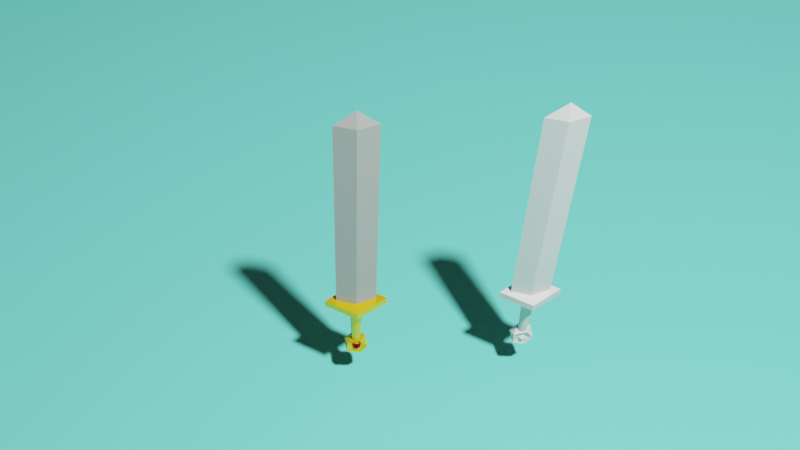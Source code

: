 # Source: sword.blend  (saved by Blender 2.83.19; exported with 4.5.12 LTS)
import bpy
from mathutils import Matrix  # noqa: F401  (used for matrix-valued properties, if any)

bpy.ops.wm.read_factory_settings(use_empty=True)
scene = bpy.context.scene
scene.name = 'Scene'

# ---- collections
col_collection = bpy.data.collections.new('Collection'); scene.collection.children.link(col_collection)

# ---- images (referenced by path relative to the original .blend; pixels are not part of the script)
import os
ASSET_DIR = os.environ.get("B2B_ASSET_DIR", "")  # directory of the original .blend (textures are referenced by path, not embedded)
HERE = os.path.dirname(os.path.abspath(__file__))  # packed textures are extracted next to this script under _unpacked/

def load_image(name, relpath, width, height, colorspace="sRGB"):
    """Load a texture the original file referenced (path relative to the .blend, or extracted next to this script)."""
    p = next((c for c in (os.path.join(HERE, relpath), os.path.join(ASSET_DIR, relpath)) if relpath and os.path.exists(c)), "")
    if p:
        img = bpy.data.images.load(p, check_existing=True)
        img.name = name
    else:  # same state as the original file: an image datablock whose file is absent (Cycles renders it pink)
        img = bpy.data.images.new(name, width, height)
        img.source = "FILE"
        img.filepath = "//" + (relpath or name)
    img.colorspace_settings.name = colorspace
    return img
img_sword_texture = load_image('sword_texture', 'Blenderswordhoveredtexture.png', 1024, 1024, 'sRGB')

# ---- materials (node trees are filled in below, after node groups)
mat_material_002 = bpy.data.materials.new('Material.002')
mat_material_001 = bpy.data.materials.new('Material.001')
mat_material_005 = bpy.data.materials.new('Material.005')
mat_material_004 = bpy.data.materials.new('Material.004')

# ---- material node trees
mat_material_002.use_nodes = True; mat_material_002.node_tree.nodes.clear()
_N = mat_material_002.node_tree.nodes; _L = mat_material_002.node_tree.links
n0 = _N.new('ShaderNodeBsdfPrincipled'); n0.name = 'Principled BSDF'; n0.location = (10, 300)
n0.distribution = 'GGX'
n0.subsurface_method = 'BURLEY'
n0.inputs[0].default_value = (1.0, 0.6365, 0.01568, 1.0)
n0.inputs[1].default_value = 0.5439
n0.inputs[2].default_value = 0.0
n0.inputs[3].default_value = 1.45
n0.inputs[13].default_value = 0.5439
n0.inputs[27].default_value = (0.0, 0.0, 0.0, 1.0)
n0.inputs[28].default_value = 1.0
n1 = _N.new('ShaderNodeOutputMaterial'); n1.name = 'Material Output'; n1.location = (300, 300)
n2 = _N.new('ShaderNodeTexImage'); n2.name = 'Image Texture'; n2.location = (356, 598)
n2.image = img_sword_texture
_L.new(n0.outputs[0], n1.inputs[0])
n1.is_active_output = True
mat_material_001.use_nodes = True; mat_material_001.node_tree.nodes.clear()
_N = mat_material_001.node_tree.nodes; _L = mat_material_001.node_tree.links
n0 = _N.new('ShaderNodeBsdfPrincipled'); n0.name = 'Principled BSDF'; n0.location = (10, 300)
n0.distribution = 'GGX'
n0.subsurface_method = 'BURLEY'
n0.inputs[0].default_value = (0.6038, 0.5974, 0.5786, 1.0)
n0.inputs[1].default_value = 0.5205
n0.inputs[2].default_value = 0.9979
n0.inputs[3].default_value = 1.45
n0.inputs[27].default_value = (0.0, 0.0, 0.0, 1.0)
n0.inputs[28].default_value = 1.0
n1 = _N.new('ShaderNodeTexImage'); n1.name = 'Image Texture'; n1.location = (356, 598)
n1.image = img_sword_texture
n2 = _N.new('ShaderNodeOutputMaterial'); n2.name = 'Material Output'; n2.location = (300, 300)
_L.new(n0.outputs[0], n2.inputs[0])
n2.is_active_output = True
mat_material_005.use_nodes = True; mat_material_005.node_tree.nodes.clear()
_N = mat_material_005.node_tree.nodes; _L = mat_material_005.node_tree.links
n0 = _N.new('ShaderNodeBsdfPrincipled'); n0.name = 'Principled BSDF'; n0.location = (10, 300)
n0.distribution = 'GGX'
n0.subsurface_method = 'BURLEY'
n0.inputs[0].default_value = (0.8, 0.0, 0.008575, 1.0)
n0.inputs[1].default_value = 1.0
n0.inputs[2].default_value = 0.3713
n0.inputs[3].default_value = 1.45
n0.inputs[9].default_value = (25.7, 14.8, 2.0)
n0.inputs[13].default_value = 1.0
n0.inputs[18].default_value = 0.9532
n0.inputs[20].default_value = 0.7029
n0.inputs[24].default_value = 0.01404
n0.inputs[27].default_value = (0.0, 0.0, 0.0, 1.0)
n0.inputs[28].default_value = 1.0
n1 = _N.new('ShaderNodeOutputMaterial'); n1.name = 'Material Output'; n1.location = (300, 300)
n2 = _N.new('ShaderNodeTexImage'); n2.name = 'Image Texture'; n2.location = (356, 598)
n2.image = img_sword_texture
_L.new(n0.outputs[0], n1.inputs[0])
n1.is_active_output = True
mat_material_004.use_nodes = True; mat_material_004.node_tree.nodes.clear()
_N = mat_material_004.node_tree.nodes; _L = mat_material_004.node_tree.links
n0 = _N.new('ShaderNodeBsdfPrincipled'); n0.name = 'Principled BSDF'; n0.location = (10, 300)
n0.distribution = 'GGX'
n0.subsurface_method = 'BURLEY'
n0.inputs[0].default_value = (0.1455, 0.8, 0.6682, 1.0)
n0.inputs[3].default_value = 1.45
n0.inputs[27].default_value = (0.0, 0.0, 0.0, 1.0)
n0.inputs[28].default_value = 1.0
n1 = _N.new('ShaderNodeOutputMaterial'); n1.name = 'Material Output'; n1.location = (300, 300)
_L.new(n0.outputs[0], n1.inputs[0])
n1.is_active_output = True

# ---- world
world_world = bpy.data.worlds.new('World'); scene.world = world_world
world_world.use_nodes = True; world_world.node_tree.nodes.clear()
_N = world_world.node_tree.nodes; _L = world_world.node_tree.links
n0 = _N.new('ShaderNodeOutputWorld'); n0.name = 'World Output'; n0.location = (300, 300)
n1 = _N.new('ShaderNodeBackground'); n1.name = 'Background'; n1.location = (10, 300)
n1.inputs[0].default_value = (0.05088, 0.05088, 0.05088, 1.0)
_L.new(n1.outputs[0], n0.inputs[0])
n0.is_active_output = True
world_world.color = (0.05088, 0.05088, 0.05088)
world_world.use_sun_shadow = False
world_world.sun_shadow_jitter_overblur = 0.0

# ---- cameras
cam_camera = bpy.data.cameras.new('Camera')
cam_camera.clip_end = 100.0
cam_camera.ortho_scale = 7.314

# ---- lights
light_light = bpy.data.lights.new('Light', 'POINT')
light_light.transmission_factor = 0.0
light_light.energy = 1000.0
light_light.shadow_soft_size = 0.1
light_light.shadow_maximum_resolution = 0.006
light_light.use_absolute_resolution = True

# ---- meshes
me_cylinder_001 = bpy.data.meshes.new('Cylinder.001')
me_cylinder_001.from_pydata([(-0.000933, 0.3372, 0.04646), (-0.000933, 0.3039, 0.04646), (0.06907, 0.3372, 0.004458), (0.06907, 0.3039, 0.004458), (-0.000933, 0.3372, -0.03754), (-0.000933, 0.3039, -0.03754), (-0.07093, 0.3372, 0.004458), (-0.07093, 0.3039, 0.004458), (-0.04099, 0.3205, 0.004458), (-0.00777, 0.3205, -0.01215), (-0.00777, 0.3205, -0.01215), (-0.04099, 0.3205, 0.004458), (-0.00777, 0.3205, -0.01215), (0.04907, 0.3205, 0.004458), (-0.04099, 0.3205, 0.004458), (-0.00777, 0.3205, -0.01215), (-0.00777, 0.3205, -0.01215), (-0.00777, 0.3205, -0.01215), (-0.04099, 0.3205, 0.004458), (-0.00777, 0.3205, 0.02107), (-0.00777, 0.3205, 0.02107), (-0.04099, 0.3205, 0.004458), (-0.00777, 0.3205, 0.02107), (-0.00777, 0.3205, 0.02107), (-0.000933, 0.3213, 0.01946), (-0.000933, 0.04112, 0.01423), (0.002657, 0.3213, 0.01902), (0.001406, 0.04112, 0.01395), (0.006038, 0.3213, 0.01774), (0.003609, 0.04112, 0.01311), (0.009014, 0.3213, 0.01569), (0.005548, 0.04112, 0.01177), (0.01141, 0.3213, 0.01298), (0.007111, 0.04112, 0.01001), (0.01309, 0.3213, 0.009777), (0.008205, 0.04112, 0.007924), (0.01396, 0.3213, 0.006266), (0.008769, 0.04112, 0.005636), (0.01396, 0.3213, 0.00265), (0.008769, 0.04112, 0.00328), (0.01309, 0.3213, -0.0008609), (0.008205, 0.04112, 0.0009925), (0.01141, 0.3213, -0.004063), (0.007111, 0.04112, -0.001094), (0.009014, 0.3213, -0.006769), (0.005548, 0.04112, -0.002857), (0.006038, 0.3213, -0.008824), (0.003609, 0.04112, -0.004196), (0.002657, 0.3213, -0.01011), (0.001406, 0.04112, -0.005031), (-0.000933, 0.3213, -0.01054), (-0.000933, 0.04112, -0.005315), (-0.004523, 0.3213, -0.01011), (-0.003272, 0.04112, -0.005031), (-0.007904, 0.3213, -0.008824), (-0.005475, 0.04112, -0.004196), (-0.01088, 0.3213, -0.006769), (-0.007414, 0.04112, -0.002857), (-0.01328, 0.3213, -0.004063), (-0.008977, 0.04112, -0.001094), (-0.01496, 0.3213, -0.0008608), (-0.01007, 0.04112, 0.0009925), (-0.01582, 0.3213, 0.00265), (-0.01064, 0.04112, 0.00328), (-0.01582, 0.3213, 0.006266), (-0.01064, 0.04112, 0.005636), (-0.01496, 0.3213, 0.009777), (-0.01007, 0.04112, 0.007924), (-0.01328, 0.3213, 0.01298), (-0.008977, 0.04112, 0.01001), (-0.01088, 0.3213, 0.01569), (-0.007414, 0.04112, 0.01177), (-0.007904, 0.3213, 0.01774), (-0.005475, 0.04112, 0.01311), (-0.004523, 0.3213, 0.01902), (-0.003272, 0.04112, 0.01395), (-0.000933, 0.03776, 0.0003888), (0.02078, 0.01147, -0.008958), (-0.009225, -0.004774, -0.008958), (-0.02777, 0.03776, -0.008958), (-0.009225, 0.08029, -0.008958), (0.02078, 0.06404, -0.008958), (0.007359, -0.004774, 0.01787), (-0.02264, 0.01147, 0.01787), (-0.02264, 0.06404, 0.01787), (0.007359, 0.08029, 0.01787), (0.0259, 0.03776, 0.01787), (-0.000933, 0.03776, 0.01404), (-0.000933, 0.03506, 0.003458), (0.007027, 0.02542, 0.009539), (-0.003973, 0.01946, 0.009539), (-0.01077, 0.03506, 0.009539), (-0.003973, 0.05065, 0.009539), (0.007027, 0.0447, 0.009539), (0.002107, 0.01946, 0.01938), (-0.008893, 0.02542, 0.01938), (-0.008893, 0.0447, 0.01938), (0.002107, 0.05065, 0.01938), (0.008906, 0.03506, 0.01938), (-0.000933, 0.03506, 0.02546), (-0.000933, 0.03506, -0.01279), (0.007027, 0.02542, -0.006708), (-0.003973, 0.01946, -0.006708), (-0.01077, 0.03506, -0.006708), (-0.003973, 0.05065, -0.006708), (0.007027, 0.0447, -0.006708), (0.002107, 0.01946, 0.003131), (-0.008893, 0.02542, 0.003131), (-0.008893, 0.0447, 0.003131), (0.002107, 0.05065, 0.003131), (0.008906, 0.03506, 0.003131), (-0.000933, 0.03506, 0.009211), (-0.000933, 0.3619, 0.01834), (-0.000933, 0.3285, 0.01834), (0.0442, 0.3619, 0.004458), (0.0442, 0.3285, 0.004458), (-0.000933, 0.3619, -0.009426), (-0.000933, 0.3285, -0.009426), (-0.04607, 0.3619, 0.004458), (-0.04607, 0.3285, 0.004458), (-0.000933, 1.283, 0.01834), (0.0442, 1.283, 0.004458), (-0.000933, 1.283, -0.009426), (-0.04607, 1.283, 0.004458), (-0.000933, 1.345, 0.004801), (0.0001801, 1.345, 0.004458), (-0.000933, 1.345, 0.004116), (-0.002046, 1.345, 0.004458)], [(8, 9), (9, 10), (12, 11), (13, 12), (14, 15), (15, 16), (18, 19), (19, 20), (21, 22), (22, 23)], [(0, 1, 3, 2), (2, 3, 5, 4), (3, 1, 7, 5), (4, 5, 7, 6), (6, 7, 1, 0), (0, 2, 4, 6), (24, 25, 27, 26), (26, 27, 29, 28), (28, 29, 31, 30), (30, 31, 33, 32), (32, 33, 35, 34), (34, 35, 37, 36), (36, 37, 39, 38), (38, 39, 41, 40), (40, 41, 43, 42), (42, 43, 45, 44), (44, 45, 47, 46), (46, 47, 49, 48), (48, 49, 51, 50), (50, 51, 53, 52), (52, 53, 55, 54), (54, 55, 57, 56), (56, 57, 59, 58), (58, 59, 61, 60), (60, 61, 63, 62), (62, 63, 65, 64), (64, 65, 67, 66), (66, 67, 69, 68), (68, 69, 71, 70), (70, 71, 73, 72), (27, 25, 75, 73, 71, 69, 67, 65, 63, 61, 59, 57, 55, 53, 51, 49, 47, 45, 43, 41, 39, 37, 35, 33, 31, 29), (72, 73, 75, 74), (74, 75, 25, 24), (24, 26, 28, 30, 32, 34, 36, 38, 40, 42, 44, 46, 48, 50, 52, 54, 56, 58, 60, 62, 64, 66, 68, 70, 72, 74), (76, 77, 78), (77, 76, 81), (76, 78, 79), (76, 79, 80), (76, 80, 81), (77, 81, 86), (78, 77, 82), (79, 78, 83), (80, 79, 84), (81, 80, 85), (77, 86, 82), (78, 82, 83), (79, 83, 84), (80, 84, 85), (81, 85, 86), (82, 86, 87), (83, 82, 87), (84, 83, 87), (85, 84, 87), (86, 85, 87), (88, 89, 90), (89, 88, 93), (88, 90, 91), (88, 91, 92), (88, 92, 93), (89, 93, 98), (90, 89, 94), (91, 90, 95), (92, 91, 96), (93, 92, 97), (89, 98, 94), (90, 94, 95), (91, 95, 96), (92, 96, 97), (93, 97, 98), (94, 98, 99), (95, 94, 99), (96, 95, 99), (97, 96, 99), (98, 97, 99), (100, 101, 102), (101, 100, 105), (100, 102, 103), (100, 103, 104), (100, 104, 105), (101, 105, 110), (102, 101, 106), (103, 102, 107), (104, 103, 108), (105, 104, 109), (101, 110, 106), (102, 106, 107), (103, 107, 108), (104, 108, 109), (105, 109, 110), (106, 110, 111), (107, 106, 111), (108, 107, 111), (109, 108, 111), (110, 109, 111), (112, 113, 115, 114), (114, 115, 117, 116), (115, 113, 119, 117), (116, 117, 119, 118), (118, 119, 113, 112), (118, 112, 120, 123), (122, 123, 127, 126), (114, 116, 122, 121), (112, 114, 121, 120), (116, 118, 123, 122), (124, 125, 126, 127), (120, 121, 125, 124), (123, 120, 124, 127), (121, 122, 126, 125)])
me_cylinder_001.polygons.foreach_set('material_index', [0, 0, 0, 0, 0, 0, 0, 0, 0, 0, 0, 0, 0, 0, 0, 0, 0, 0, 0, 0, 0, 0, 0, 0, 0, 0, 0, 0, 0, 0, 0, 0, 0, 0, 0, 0, 0, 0, 0, 0, 0, 0, 0, 0, 0, 0, 0, 0, 0, 0, 0, 0, 0, 0, 2, 2, 2, 2, 2, 2, 2, 2, 2, 2, 2, 2, 2, 2, 2, 2, 2, 2, 2, 2, 2, 2, 2, 2, 2, 2, 2, 2, 2, 2, 2, 2, 2, 2, 2, 2, 2, 2, 2, 2, 1, 1, 1, 1, 1, 1, 1, 1, 1, 1, 1, 1, 1, 1])
_uv = me_cylinder_001.uv_layers.new(name='UVMap')
_uv.uv.foreach_set('vector', [0.8057, 0.2952, 0.7355, 0.2952, 0.7355, 0.5856, 0.8057, 0.5856, 0.292, 0.8057, 0.292, 0.7355, 0.0016, 0.7355, 0.0016, 0.8057, 0.4388, 0.0016, 0.1484, 0.0016, 0.1484, 0.292, 0.4388, 0.292, 0.8057, 0.0016, 0.7355, 0.0016, 0.7355, 0.292, 0.8057, 0.292, 0.5856, 0.8057, 0.5856, 0.7355, 0.2952, 0.7355, 0.2952, 0.8057, 0.4388, 0.2952, 0.1484, 0.2952, 0.1484, 0.5856, 0.4388, 0.5856, 0.9801, 0.5856, 0.9801, 0.0016, 0.9741, 0.0016, 0.9741, 0.5856, 0.0016, 0.9801, 0.5856, 0.9801, 0.5856, 0.9741, 0.0016, 0.9741, 0.9709, 0.5856, 0.9709, 0.0016, 0.9649, 0.0016, 0.9649, 0.5856, 0.0016, 0.9617, 0.5856, 0.9617, 0.5856, 0.9557, 0.0016, 0.9557, 0.9525, 0.5856, 0.9525, 0.0016, 0.9466, 0.0016, 0.9466, 0.5856, 0.0016, 0.9892, 0.5856, 0.9892, 0.5856, 0.9833, 0.0016, 0.9833, 0.9984, 0.5856, 0.9984, 0.0016, 0.9924, 0.0016, 0.9924, 0.5856, 0.0016, 0.9984, 0.5856, 0.9984, 0.5856, 0.9924, 0.0016, 0.9924, 0.9892, 0.5856, 0.9892, 0.0016, 0.9833, 0.0016, 0.9833, 0.5856, 0.0016, 0.9709, 0.5856, 0.9709, 0.5856, 0.9649, 0.0016, 0.9649, 0.9617, 0.5856, 0.9617, 0.0016, 0.9557, 0.0016, 0.9557, 0.5856, 0.0016, 0.9525, 0.5856, 0.9525, 0.5856, 0.9466, 0.0016, 0.9466, 0.9434, 0.5856, 0.9434, 0.0016, 0.9374, 0.0016, 0.9374, 0.5856, 0.0016, 0.9434, 0.5856, 0.9434, 0.5856, 0.9374, 0.0016, 0.9374, 0.9342, 0.5856, 0.9342, 0.0016, 0.9282, 0.0016, 0.9282, 0.5856, 0.0016, 0.8883, 0.5856, 0.8883, 0.5856, 0.8823, 0.0016, 0.8823, 0.8883, 0.5856, 0.8883, 0.0016, 0.8823, 0.0016, 0.8823, 0.5856, 0.0016, 0.8975, 0.5856, 0.8975, 0.5856, 0.8915, 0.0016, 0.8915, 0.8975, 0.5856, 0.8975, 0.0016, 0.8915, 0.0016, 0.8915, 0.5856, 0.0016, 0.9067, 0.5856, 0.9067, 0.5856, 0.9007, 0.0016, 0.9007, 0.9067, 0.5856, 0.9067, 0.0016, 0.9007, 0.0016, 0.9007, 0.5856, 0.0016, 0.9158, 0.5856, 0.9158, 0.5856, 0.9099, 0.0016, 0.9099, 0.9158, 0.5856, 0.9158, 0.0016, 0.9099, 0.0016, 0.9099, 0.5856, 0.0016, 0.925, 0.5856, 0.925, 0.5856, 0.919, 0.0016, 0.919, 0.7156, 0.9525, 0.7116, 0.952, 0.7078, 0.9506, 0.7044, 0.9483, 0.7017, 0.9453, 0.6998, 0.9417, 0.6988, 0.9378, 0.6988, 0.9338, 0.6998, 0.9298, 0.7017, 0.9263, 0.7044, 0.9232, 0.7078, 0.9209, 0.7116, 0.9195, 0.7156, 0.919, 0.7196, 0.9195, 0.7234, 0.9209, 0.7268, 0.9232, 0.7295, 0.9263, 0.7314, 0.9298, 0.7323, 0.9338, 0.7323, 0.9378, 0.7314, 0.9417, 0.7295, 0.9453, 0.7268, 0.9483, 0.7234, 0.9506, 0.7196, 0.952, 0.925, 0.5856, 0.925, 0.0016, 0.919, 0.0016, 0.919, 0.5856, 0.0016, 0.9342, 0.5856, 0.9342, 0.5856, 0.9282, 0.0016, 0.9282, 0.9409, 0.5976, 0.9465, 0.6039, 0.9505, 0.6114, 0.9525, 0.6196, 0.9525, 0.6281, 0.9505, 0.6363, 0.9465, 0.6438, 0.9409, 0.6501, 0.9339, 0.6549, 0.9259, 0.6579, 0.9174, 0.659, 0.909, 0.6579, 0.901, 0.6549, 0.894, 0.6501, 0.8883, 0.6438, 0.8844, 0.6363, 0.8823, 0.6281, 0.8823, 0.6196, 0.8844, 0.6114, 0.8883, 0.6039, 0.894, 0.5976, 0.901, 0.5928, 0.909, 0.5898, 0.9174, 0.5888, 0.9259, 0.5898, 0.9339, 0.5928, 0.8057, 0.7371, 0.8057, 0.8057, 0.7371, 0.8057, 0.7371, 0.8791, 0.8057, 0.8791, 0.8057, 0.8105, 0.7323, 0.8057, 0.5904, 0.8057, 0.7323, 0.7371, 0.5888, 0.7355, 0.5888, 0.8041, 0.7307, 0.7355, 0.7355, 0.8041, 0.8041, 0.7355, 0.7355, 0.7355, 0.8105, 0.659, 0.8791, 0.5904, 0.8791, 0.659, 0.8791, 0.5856, 0.8791, 0.517, 0.8105, 0.5856, 0.8791, 0.4436, 0.8105, 0.5122, 0.8791, 0.5122, 0.8105, 0.8057, 0.8791, 0.7371, 0.8791, 0.8057, 0.8791, 0.6638, 0.8791, 0.7323, 0.8105, 0.7323, 0.8089, 0.442, 0.8089, 0.5106, 0.8775, 0.442, 0.8775, 0.5154, 0.8089, 0.5154, 0.8089, 0.584, 0.8089, 0.5888, 0.8775, 0.5888, 0.8089, 0.6574, 0.8775, 0.6622, 0.8089, 0.7307, 0.8089, 0.6622, 0.8089, 0.7355, 0.8775, 0.7355, 0.8089, 0.8041, 0.8791, 0.2968, 0.8105, 0.4388, 0.8791, 0.4388, 0.8791, 0.8791, 0.8105, 0.8791, 0.8791, 0.8105, 0.7355, 0.8775, 0.8041, 0.8089, 0.7355, 0.8089, 0.8775, 0.8089, 0.8089, 0.8089, 0.8089, 0.8775, 0.8775, 0.2952, 0.8089, 0.4372, 0.8089, 0.2952, 0.9158, 0.8105, 0.9158, 0.8424, 0.8839, 0.8424, 0.7323, 0.8839, 0.7323, 0.9158, 0.7004, 0.9158, 0.8424, 0.9158, 0.8424, 0.8839, 0.8105, 0.9158, 0.8089, 0.8823, 0.8408, 0.8823, 0.8089, 0.9142, 0.8823, 0.8408, 0.9142, 0.8089, 0.8823, 0.8089, 0.9158, 0.7371, 0.8839, 0.769, 0.9158, 0.769, 0.9158, 0.8057, 0.9158, 0.7738, 0.8839, 0.8057, 0.8057, 0.8839, 0.7738, 0.9158, 0.8057, 0.9158, 0.8839, 0.7323, 0.9158, 0.7004, 0.9158, 0.7323, 0.769, 0.8839, 0.769, 0.9158, 0.7371, 0.9158, 0.7722, 0.8823, 0.7722, 0.9142, 0.8041, 0.8823, 0.9142, 0.7722, 0.8823, 0.7722, 0.8823, 0.8041, 0.8823, 0.7355, 0.8823, 0.7674, 0.9142, 0.7355, 0.7674, 0.8823, 0.7355, 0.9142, 0.7355, 0.8823, 0.8823, 0.6988, 0.9142, 0.6988, 0.8823, 0.7307, 0.6223, 0.9206, 0.5904, 0.9525, 0.6223, 0.9525, 0.659, 0.9525, 0.6271, 0.9525, 0.659, 0.9206, 0.6638, 0.9525, 0.6956, 0.9206, 0.6956, 0.9525, 0.9206, 0.6956, 0.9525, 0.6956, 0.9525, 0.6638, 0.9206, 0.7323, 0.9525, 0.7004, 0.9525, 0.7323, 0.9158, 0.6638, 0.9158, 0.6956, 0.8839, 0.6956, 0.6988, 0.9142, 0.6988, 0.8823, 0.7307, 0.8823, 0.6956, 0.9158, 0.6956, 0.8839, 0.6638, 0.9158, 0.6622, 0.8823, 0.694, 0.8823, 0.6622, 0.9142, 0.8823, 0.694, 0.9142, 0.6622, 0.8823, 0.6622, 0.8791, 0.8839, 0.8472, 0.9158, 0.8791, 0.9158, 0.6223, 0.9158, 0.6223, 0.8839, 0.5904, 0.9158, 0.659, 0.8839, 0.6271, 0.9158, 0.659, 0.9158, 0.8839, 0.9158, 0.9158, 0.8839, 0.9158, 0.9158, 0.9158, 0.8472, 0.9158, 0.8791, 0.8839, 0.8791, 0.6255, 0.8823, 0.6255, 0.9142, 0.6574, 0.8823, 0.6207, 0.8823, 0.5888, 0.8823, 0.5888, 0.9142, 0.8456, 0.8823, 0.8456, 0.9142, 0.8775, 0.8823, 0.9142, 0.8456, 0.8823, 0.8775, 0.8823, 0.8456, 0.8823, 0.8823, 0.9142, 0.8823, 0.8823, 0.9142, 0.5888, 0.9509, 0.6207, 0.919, 0.5888, 0.919, 0.6255, 0.919, 0.6574, 0.919, 0.6255, 0.9509, 0.694, 0.919, 0.6622, 0.9509, 0.6622, 0.919, 0.9509, 0.6622, 0.919, 0.6622, 0.919, 0.694, 0.9509, 0.6988, 0.919, 0.7307, 0.919, 0.6988, 0.8791, 0.1484, 0.8089, 0.1484, 0.8089, 0.292, 0.8791, 0.292, 0.7323, 0.8791, 0.7323, 0.8089, 0.5888, 0.8089, 0.5888, 0.8791, 0.7323, 0.5888, 0.5888, 0.5888, 0.5888, 0.7323, 0.7323, 0.7323, 0.8791, 0.0016, 0.8089, 0.0016, 0.8089, 0.1452, 0.8791, 0.1452, 0.5856, 0.8791, 0.5856, 0.8089, 0.442, 0.8089, 0.442, 0.8791, 0.1452, 0.0016, 0.0016, 0.0016, 0.0016, 0.5856, 0.1452, 0.5856, 0.4388, 0.8791, 0.4388, 0.8089, 0.2952, 0.8089, 0.2952, 0.8791, 0.7323, 0.0016, 0.5888, 0.0016, 0.5888, 0.5856, 0.7323, 0.5856, 0.5856, 0.7323, 0.5856, 0.5888, 0.0016, 0.5888, 0.0016, 0.7323, 0.5856, 0.0016, 0.442, 0.0016, 0.442, 0.5856, 0.5856, 0.5856, 0.7415, 0.919, 0.7355, 0.919, 0.7355, 0.925, 0.7415, 0.925, 0.292, 0.8791, 0.292, 0.8089, 0.1484, 0.8089, 0.1484, 0.8791, 0.8057, 0.5888, 0.7355, 0.5888, 0.7355, 0.7323, 0.8057, 0.7323, 0.1452, 0.8791, 0.1452, 0.8089, 0.0016, 0.8089, 0.0016, 0.8791])
me_cylinder_001.materials.append(mat_material_002)
me_cylinder_001.materials.append(mat_material_001)
me_cylinder_001.materials.append(mat_material_005)
me_cylinder_001.use_remesh_fix_poles = True
me_cylinder_001.use_remesh_preserve_attributes = False
me_cylinder_001.use_mirror_vertex_groups = False
me_cylinder_001.update()
me_plane = bpy.data.meshes.new('Plane')
me_plane.from_pydata([(-1.0, -1.0, 0.0), (1.0, -1.0, 0.0), (-1.0, 1.0, 0.0), (1.0, 1.0, 0.0)], [], [(0, 1, 3, 2)])
_uv = me_plane.uv_layers.new(name='UVMap')
_uv.uv.foreach_set('vector', [0.0, 0.0, 1.0, 0.0, 1.0, 1.0, 0.0, 1.0])
me_plane.materials.append(mat_material_004)
me_plane.use_remesh_fix_poles = True
me_plane.use_remesh_preserve_attributes = False
me_plane.use_mirror_vertex_groups = False
me_plane.update()
me_cylinder_002 = bpy.data.meshes.new('Cylinder.002')
me_cylinder_002.from_pydata([(-0.000933, 0.3372, 0.04646), (-0.000933, 0.3039, 0.04646), (0.06907, 0.3372, 0.004458), (0.06907, 0.3039, 0.004458), (-0.000933, 0.3372, -0.03754), (-0.000933, 0.3039, -0.03754), (-0.07093, 0.3372, 0.004458), (-0.07093, 0.3039, 0.004458), (-0.04099, 0.3205, 0.004458), (-0.00777, 0.3205, -0.01215), (-0.00777, 0.3205, -0.01215), (-0.04099, 0.3205, 0.004458), (-0.00777, 0.3205, -0.01215), (0.04907, 0.3205, 0.004458), (-0.04099, 0.3205, 0.004458), (-0.00777, 0.3205, -0.01215), (-0.00777, 0.3205, -0.01215), (-0.00777, 0.3205, -0.01215), (-0.04099, 0.3205, 0.004458), (-0.00777, 0.3205, 0.02107), (-0.00777, 0.3205, 0.02107), (-0.04099, 0.3205, 0.004458), (-0.00777, 0.3205, 0.02107), (-0.00777, 0.3205, 0.02107), (-0.000933, 0.3213, 0.01946), (-0.000933, 0.04112, 0.01423), (0.002657, 0.3213, 0.01902), (0.001406, 0.04112, 0.01395), (0.006038, 0.3213, 0.01774), (0.003609, 0.04112, 0.01311), (0.009014, 0.3213, 0.01569), (0.005548, 0.04112, 0.01177), (0.01141, 0.3213, 0.01298), (0.007111, 0.04112, 0.01001), (0.01309, 0.3213, 0.009777), (0.008205, 0.04112, 0.007924), (0.01396, 0.3213, 0.006266), (0.008769, 0.04112, 0.005636), (0.01396, 0.3213, 0.00265), (0.008769, 0.04112, 0.00328), (0.01309, 0.3213, -0.0008609), (0.008205, 0.04112, 0.0009925), (0.01141, 0.3213, -0.004063), (0.007111, 0.04112, -0.001094), (0.009014, 0.3213, -0.006769), (0.005548, 0.04112, -0.002857), (0.006038, 0.3213, -0.008824), (0.003609, 0.04112, -0.004196), (0.002657, 0.3213, -0.01011), (0.001406, 0.04112, -0.005031), (-0.000933, 0.3213, -0.01054), (-0.000933, 0.04112, -0.005315), (-0.004523, 0.3213, -0.01011), (-0.003272, 0.04112, -0.005031), (-0.007904, 0.3213, -0.008824), (-0.005475, 0.04112, -0.004196), (-0.01088, 0.3213, -0.006769), (-0.007414, 0.04112, -0.002857), (-0.01328, 0.3213, -0.004063), (-0.008977, 0.04112, -0.001094), (-0.01496, 0.3213, -0.0008608), (-0.01007, 0.04112, 0.0009925), (-0.01582, 0.3213, 0.00265), (-0.01064, 0.04112, 0.00328), (-0.01582, 0.3213, 0.006266), (-0.01064, 0.04112, 0.005636), (-0.01496, 0.3213, 0.009777), (-0.01007, 0.04112, 0.007924), (-0.01328, 0.3213, 0.01298), (-0.008977, 0.04112, 0.01001), (-0.01088, 0.3213, 0.01569), (-0.007414, 0.04112, 0.01177), (-0.007904, 0.3213, 0.01774), (-0.005475, 0.04112, 0.01311), (-0.004523, 0.3213, 0.01902), (-0.003272, 0.04112, 0.01395), (-0.000933, 0.03776, 0.0003888), (0.02078, 0.01147, -0.008958), (-0.009225, -0.004774, -0.008958), (-0.02777, 0.03776, -0.008958), (-0.009225, 0.08029, -0.008958), (0.02078, 0.06404, -0.008958), (0.007359, -0.004774, 0.01787), (-0.02264, 0.01147, 0.01787), (-0.02264, 0.06404, 0.01787), (0.007359, 0.08029, 0.01787), (0.0259, 0.03776, 0.01787), (-0.000933, 0.03776, 0.01404), (-0.000933, 0.03506, 0.003458), (0.007027, 0.02542, 0.009539), (-0.003973, 0.01946, 0.009539), (-0.01077, 0.03506, 0.009539), (-0.003973, 0.05065, 0.009539), (0.007027, 0.0447, 0.009539), (0.002107, 0.01946, 0.01938), (-0.008893, 0.02542, 0.01938), (-0.008893, 0.0447, 0.01938), (0.002107, 0.05065, 0.01938), (0.008906, 0.03506, 0.01938), (-0.000933, 0.03506, 0.02546), (-0.000933, 0.03506, -0.01279), (0.007027, 0.02542, -0.006708), (-0.003973, 0.01946, -0.006708), (-0.01077, 0.03506, -0.006708), (-0.003973, 0.05065, -0.006708), (0.007027, 0.0447, -0.006708), (0.002107, 0.01946, 0.003131), (-0.008893, 0.02542, 0.003131), (-0.008893, 0.0447, 0.003131), (0.002107, 0.05065, 0.003131), (0.008906, 0.03506, 0.003131), (-0.000933, 0.03506, 0.009211), (-0.000933, 0.3619, 0.01834), (-0.000933, 0.3285, 0.01834), (0.0442, 0.3619, 0.004458), (0.0442, 0.3285, 0.004458), (-0.000933, 0.3619, -0.009426), (-0.000933, 0.3285, -0.009426), (-0.04607, 0.3619, 0.004458), (-0.04607, 0.3285, 0.004458), (-0.000933, 1.283, 0.01834), (0.0442, 1.283, 0.004458), (-0.000933, 1.283, -0.009426), (-0.04607, 1.283, 0.004458), (-0.000933, 1.345, 0.004801), (0.0001801, 1.345, 0.004458), (-0.000933, 1.345, 0.004116), (-0.002046, 1.345, 0.004458)], [(8, 9), (9, 10), (12, 11), (13, 12), (14, 15), (15, 16), (18, 19), (19, 20), (21, 22), (22, 23)], [(0, 1, 3, 2), (2, 3, 5, 4), (3, 1, 7, 5), (4, 5, 7, 6), (6, 7, 1, 0), (0, 2, 4, 6), (24, 25, 27, 26), (26, 27, 29, 28), (28, 29, 31, 30), (30, 31, 33, 32), (32, 33, 35, 34), (34, 35, 37, 36), (36, 37, 39, 38), (38, 39, 41, 40), (40, 41, 43, 42), (42, 43, 45, 44), (44, 45, 47, 46), (46, 47, 49, 48), (48, 49, 51, 50), (50, 51, 53, 52), (52, 53, 55, 54), (54, 55, 57, 56), (56, 57, 59, 58), (58, 59, 61, 60), (60, 61, 63, 62), (62, 63, 65, 64), (64, 65, 67, 66), (66, 67, 69, 68), (68, 69, 71, 70), (70, 71, 73, 72), (27, 25, 75, 73, 71, 69, 67, 65, 63, 61, 59, 57, 55, 53, 51, 49, 47, 45, 43, 41, 39, 37, 35, 33, 31, 29), (72, 73, 75, 74), (74, 75, 25, 24), (24, 26, 28, 30, 32, 34, 36, 38, 40, 42, 44, 46, 48, 50, 52, 54, 56, 58, 60, 62, 64, 66, 68, 70, 72, 74), (76, 77, 78), (77, 76, 81), (76, 78, 79), (76, 79, 80), (76, 80, 81), (77, 81, 86), (78, 77, 82), (79, 78, 83), (80, 79, 84), (81, 80, 85), (77, 86, 82), (78, 82, 83), (79, 83, 84), (80, 84, 85), (81, 85, 86), (82, 86, 87), (83, 82, 87), (84, 83, 87), (85, 84, 87), (86, 85, 87), (88, 89, 90), (89, 88, 93), (88, 90, 91), (88, 91, 92), (88, 92, 93), (89, 93, 98), (90, 89, 94), (91, 90, 95), (92, 91, 96), (93, 92, 97), (89, 98, 94), (90, 94, 95), (91, 95, 96), (92, 96, 97), (93, 97, 98), (94, 98, 99), (95, 94, 99), (96, 95, 99), (97, 96, 99), (98, 97, 99), (100, 101, 102), (101, 100, 105), (100, 102, 103), (100, 103, 104), (100, 104, 105), (101, 105, 110), (102, 101, 106), (103, 102, 107), (104, 103, 108), (105, 104, 109), (101, 110, 106), (102, 106, 107), (103, 107, 108), (104, 108, 109), (105, 109, 110), (106, 110, 111), (107, 106, 111), (108, 107, 111), (109, 108, 111), (110, 109, 111), (112, 113, 115, 114), (114, 115, 117, 116), (115, 113, 119, 117), (116, 117, 119, 118), (118, 119, 113, 112), (118, 112, 120, 123), (122, 123, 127, 126), (114, 116, 122, 121), (112, 114, 121, 120), (116, 118, 123, 122), (124, 125, 126, 127), (120, 121, 125, 124), (123, 120, 124, 127), (121, 122, 126, 125)])
_uv = me_cylinder_002.uv_layers.new(name='UVMap')
_uv.uv.foreach_set('vector', [0.8057, 0.2952, 0.7355, 0.2952, 0.7355, 0.5856, 0.8057, 0.5856, 0.292, 0.8057, 0.292, 0.7355, 0.0016, 0.7355, 0.0016, 0.8057, 0.4388, 0.0016, 0.1484, 0.0016, 0.1484, 0.292, 0.4388, 0.292, 0.8057, 0.0016, 0.7355, 0.0016, 0.7355, 0.292, 0.8057, 0.292, 0.5856, 0.8057, 0.5856, 0.7355, 0.2952, 0.7355, 0.2952, 0.8057, 0.4388, 0.2952, 0.1484, 0.2952, 0.1484, 0.5856, 0.4388, 0.5856, 0.9801, 0.5856, 0.9801, 0.0016, 0.9741, 0.0016, 0.9741, 0.5856, 0.0016, 0.9801, 0.5856, 0.9801, 0.5856, 0.9741, 0.0016, 0.9741, 0.9709, 0.5856, 0.9709, 0.0016, 0.9649, 0.0016, 0.9649, 0.5856, 0.0016, 0.9617, 0.5856, 0.9617, 0.5856, 0.9557, 0.0016, 0.9557, 0.9525, 0.5856, 0.9525, 0.0016, 0.9466, 0.0016, 0.9466, 0.5856, 0.0016, 0.9892, 0.5856, 0.9892, 0.5856, 0.9833, 0.0016, 0.9833, 0.9984, 0.5856, 0.9984, 0.0016, 0.9924, 0.0016, 0.9924, 0.5856, 0.0016, 0.9984, 0.5856, 0.9984, 0.5856, 0.9924, 0.0016, 0.9924, 0.9892, 0.5856, 0.9892, 0.0016, 0.9833, 0.0016, 0.9833, 0.5856, 0.0016, 0.9709, 0.5856, 0.9709, 0.5856, 0.9649, 0.0016, 0.9649, 0.9617, 0.5856, 0.9617, 0.0016, 0.9557, 0.0016, 0.9557, 0.5856, 0.0016, 0.9525, 0.5856, 0.9525, 0.5856, 0.9466, 0.0016, 0.9466, 0.9434, 0.5856, 0.9434, 0.0016, 0.9374, 0.0016, 0.9374, 0.5856, 0.0016, 0.9434, 0.5856, 0.9434, 0.5856, 0.9374, 0.0016, 0.9374, 0.9342, 0.5856, 0.9342, 0.0016, 0.9282, 0.0016, 0.9282, 0.5856, 0.0016, 0.8883, 0.5856, 0.8883, 0.5856, 0.8823, 0.0016, 0.8823, 0.8883, 0.5856, 0.8883, 0.0016, 0.8823, 0.0016, 0.8823, 0.5856, 0.0016, 0.8975, 0.5856, 0.8975, 0.5856, 0.8915, 0.0016, 0.8915, 0.8975, 0.5856, 0.8975, 0.0016, 0.8915, 0.0016, 0.8915, 0.5856, 0.0016, 0.9067, 0.5856, 0.9067, 0.5856, 0.9007, 0.0016, 0.9007, 0.9067, 0.5856, 0.9067, 0.0016, 0.9007, 0.0016, 0.9007, 0.5856, 0.0016, 0.9158, 0.5856, 0.9158, 0.5856, 0.9099, 0.0016, 0.9099, 0.9158, 0.5856, 0.9158, 0.0016, 0.9099, 0.0016, 0.9099, 0.5856, 0.0016, 0.925, 0.5856, 0.925, 0.5856, 0.919, 0.0016, 0.919, 0.7156, 0.9525, 0.7116, 0.952, 0.7078, 0.9506, 0.7044, 0.9483, 0.7017, 0.9453, 0.6998, 0.9417, 0.6988, 0.9378, 0.6988, 0.9338, 0.6998, 0.9298, 0.7017, 0.9263, 0.7044, 0.9232, 0.7078, 0.9209, 0.7116, 0.9195, 0.7156, 0.919, 0.7196, 0.9195, 0.7234, 0.9209, 0.7268, 0.9232, 0.7295, 0.9263, 0.7314, 0.9298, 0.7323, 0.9338, 0.7323, 0.9378, 0.7314, 0.9417, 0.7295, 0.9453, 0.7268, 0.9483, 0.7234, 0.9506, 0.7196, 0.952, 0.925, 0.5856, 0.925, 0.0016, 0.919, 0.0016, 0.919, 0.5856, 0.0016, 0.9342, 0.5856, 0.9342, 0.5856, 0.9282, 0.0016, 0.9282, 0.9409, 0.5976, 0.9465, 0.6039, 0.9505, 0.6114, 0.9525, 0.6196, 0.9525, 0.6281, 0.9505, 0.6363, 0.9465, 0.6438, 0.9409, 0.6501, 0.9339, 0.6549, 0.9259, 0.6579, 0.9174, 0.659, 0.909, 0.6579, 0.901, 0.6549, 0.894, 0.6501, 0.8883, 0.6438, 0.8844, 0.6363, 0.8823, 0.6281, 0.8823, 0.6196, 0.8844, 0.6114, 0.8883, 0.6039, 0.894, 0.5976, 0.901, 0.5928, 0.909, 0.5898, 0.9174, 0.5888, 0.9259, 0.5898, 0.9339, 0.5928, 0.8057, 0.7371, 0.8057, 0.8057, 0.7371, 0.8057, 0.7371, 0.8791, 0.8057, 0.8791, 0.8057, 0.8105, 0.7323, 0.8057, 0.5904, 0.8057, 0.7323, 0.7371, 0.5888, 0.7355, 0.5888, 0.8041, 0.7307, 0.7355, 0.7355, 0.8041, 0.8041, 0.7355, 0.7355, 0.7355, 0.8105, 0.659, 0.8791, 0.5904, 0.8791, 0.659, 0.8791, 0.5856, 0.8791, 0.517, 0.8105, 0.5856, 0.8791, 0.4436, 0.8105, 0.5122, 0.8791, 0.5122, 0.8105, 0.8057, 0.8791, 0.7371, 0.8791, 0.8057, 0.8791, 0.6638, 0.8791, 0.7323, 0.8105, 0.7323, 0.8089, 0.442, 0.8089, 0.5106, 0.8775, 0.442, 0.8775, 0.5154, 0.8089, 0.5154, 0.8089, 0.584, 0.8089, 0.5888, 0.8775, 0.5888, 0.8089, 0.6574, 0.8775, 0.6622, 0.8089, 0.7307, 0.8089, 0.6622, 0.8089, 0.7355, 0.8775, 0.7355, 0.8089, 0.8041, 0.8791, 0.2968, 0.8105, 0.4388, 0.8791, 0.4388, 0.8791, 0.8791, 0.8105, 0.8791, 0.8791, 0.8105, 0.7355, 0.8775, 0.8041, 0.8089, 0.7355, 0.8089, 0.8775, 0.8089, 0.8089, 0.8089, 0.8089, 0.8775, 0.8775, 0.2952, 0.8089, 0.4372, 0.8089, 0.2952, 0.9158, 0.8105, 0.9158, 0.8424, 0.8839, 0.8424, 0.7323, 0.8839, 0.7323, 0.9158, 0.7004, 0.9158, 0.8424, 0.9158, 0.8424, 0.8839, 0.8105, 0.9158, 0.8089, 0.8823, 0.8408, 0.8823, 0.8089, 0.9142, 0.8823, 0.8408, 0.9142, 0.8089, 0.8823, 0.8089, 0.9158, 0.7371, 0.8839, 0.769, 0.9158, 0.769, 0.9158, 0.8057, 0.9158, 0.7738, 0.8839, 0.8057, 0.8057, 0.8839, 0.7738, 0.9158, 0.8057, 0.9158, 0.8839, 0.7323, 0.9158, 0.7004, 0.9158, 0.7323, 0.769, 0.8839, 0.769, 0.9158, 0.7371, 0.9158, 0.7722, 0.8823, 0.7722, 0.9142, 0.8041, 0.8823, 0.9142, 0.7722, 0.8823, 0.7722, 0.8823, 0.8041, 0.8823, 0.7355, 0.8823, 0.7674, 0.9142, 0.7355, 0.7674, 0.8823, 0.7355, 0.9142, 0.7355, 0.8823, 0.8823, 0.6988, 0.9142, 0.6988, 0.8823, 0.7307, 0.6223, 0.9206, 0.5904, 0.9525, 0.6223, 0.9525, 0.659, 0.9525, 0.6271, 0.9525, 0.659, 0.9206, 0.6638, 0.9525, 0.6956, 0.9206, 0.6956, 0.9525, 0.9206, 0.6956, 0.9525, 0.6956, 0.9525, 0.6638, 0.9206, 0.7323, 0.9525, 0.7004, 0.9525, 0.7323, 0.9158, 0.6638, 0.9158, 0.6956, 0.8839, 0.6956, 0.6988, 0.9142, 0.6988, 0.8823, 0.7307, 0.8823, 0.6956, 0.9158, 0.6956, 0.8839, 0.6638, 0.9158, 0.6622, 0.8823, 0.694, 0.8823, 0.6622, 0.9142, 0.8823, 0.694, 0.9142, 0.6622, 0.8823, 0.6622, 0.8791, 0.8839, 0.8472, 0.9158, 0.8791, 0.9158, 0.6223, 0.9158, 0.6223, 0.8839, 0.5904, 0.9158, 0.659, 0.8839, 0.6271, 0.9158, 0.659, 0.9158, 0.8839, 0.9158, 0.9158, 0.8839, 0.9158, 0.9158, 0.9158, 0.8472, 0.9158, 0.8791, 0.8839, 0.8791, 0.6255, 0.8823, 0.6255, 0.9142, 0.6574, 0.8823, 0.6207, 0.8823, 0.5888, 0.8823, 0.5888, 0.9142, 0.8456, 0.8823, 0.8456, 0.9142, 0.8775, 0.8823, 0.9142, 0.8456, 0.8823, 0.8775, 0.8823, 0.8456, 0.8823, 0.8823, 0.9142, 0.8823, 0.8823, 0.9142, 0.5888, 0.9509, 0.6207, 0.919, 0.5888, 0.919, 0.6255, 0.919, 0.6574, 0.919, 0.6255, 0.9509, 0.694, 0.919, 0.6622, 0.9509, 0.6622, 0.919, 0.9509, 0.6622, 0.919, 0.6622, 0.919, 0.694, 0.9509, 0.6988, 0.919, 0.7307, 0.919, 0.6988, 0.8791, 0.1484, 0.8089, 0.1484, 0.8089, 0.292, 0.8791, 0.292, 0.7323, 0.8791, 0.7323, 0.8089, 0.5888, 0.8089, 0.5888, 0.8791, 0.7323, 0.5888, 0.5888, 0.5888, 0.5888, 0.7323, 0.7323, 0.7323, 0.8791, 0.0016, 0.8089, 0.0016, 0.8089, 0.1452, 0.8791, 0.1452, 0.5856, 0.8791, 0.5856, 0.8089, 0.442, 0.8089, 0.442, 0.8791, 0.1452, 0.0016, 0.0016, 0.0016, 0.0016, 0.5856, 0.1452, 0.5856, 0.4388, 0.8791, 0.4388, 0.8089, 0.2952, 0.8089, 0.2952, 0.8791, 0.7323, 0.0016, 0.5888, 0.0016, 0.5888, 0.5856, 0.7323, 0.5856, 0.5856, 0.7323, 0.5856, 0.5888, 0.0016, 0.5888, 0.0016, 0.7323, 0.5856, 0.0016, 0.442, 0.0016, 0.442, 0.5856, 0.5856, 0.5856, 0.7415, 0.919, 0.7355, 0.919, 0.7355, 0.925, 0.7415, 0.925, 0.292, 0.8791, 0.292, 0.8089, 0.1484, 0.8089, 0.1484, 0.8791, 0.8057, 0.5888, 0.7355, 0.5888, 0.7355, 0.7323, 0.8057, 0.7323, 0.1452, 0.8791, 0.1452, 0.8089, 0.0016, 0.8089, 0.0016, 0.8791])
me_cylinder_002.use_remesh_fix_poles = True
me_cylinder_002.use_remesh_preserve_attributes = False
me_cylinder_002.use_mirror_vertex_groups = False
me_cylinder_002.update()

# ---- objects
ob_light = bpy.data.objects.new('Light', light_light)
ob_camera = bpy.data.objects.new('Camera', cam_camera)
ob_volume = bpy.data.objects.new('Volume', None)
ob_cylinder = bpy.data.objects.new('Cylinder', me_cylinder_001)
ob_plane = bpy.data.objects.new('Plane', me_plane)
ob_cylinder_001 = bpy.data.objects.new('Cylinder.001', me_cylinder_002)

# ---- transforms, parenting, visibility, modifiers, constraints
ob_light.location = (-0.9201, 1.179, 3.849)
ob_light.rotation_euler = (0.6503, 0.05522, 1.866)
ob_light.lock_rotations_4d = False
ob_light.empty_display_type = 'ARROWS'
ob_light.color = (0.0, 0.0, 0.0, 0.0)
ob_light.lineart.crease_threshold = 0.0
ob_camera.location = (0.08462, 1.414, 2.267)
ob_camera.rotation_euler = (0.6699, -0.03239, 3.059)
ob_camera.lock_rotations_4d = False
ob_camera.empty_display_type = 'ARROWS'
ob_camera.color = (0.0, 0.0, 0.0, 0.0)
ob_camera.display_type = 'WIRE'
ob_camera.lineart.crease_threshold = 0.0
ob_volume.location = (0.0, 0.0, 0.0)
ob_volume.empty_image_offset = (0.0, 0.0)
ob_volume.lineart.crease_threshold = 0.0
ob_cylinder.location = (0.0, 0.0, 0.0)
ob_cylinder.rotation_euler = (1.571, 0.0, 0.0)
ob_cylinder.scale = (1.0, 0.6, 1.0)
ob_cylinder.lineart.crease_threshold = 0.0
ob_plane.location = (-0.0275, -0.00779, -0.1143)
ob_plane.scale = (3.86, 3.86, 3.86)
ob_plane.lineart.crease_threshold = 0.0
ob_cylinder_001.location = (-0.3971, 0.0, 0.0)
ob_cylinder_001.rotation_euler = (1.571, 0.0, 0.0)
ob_cylinder_001.scale = (1.0, 0.6, 1.0)
ob_cylinder_001.lineart.crease_threshold = 0.0

# ---- collection membership
col_collection.objects.link(ob_light)
col_collection.objects.link(ob_camera)
col_collection.objects.link(ob_volume)
col_collection.objects.link(ob_cylinder)
col_collection.objects.link(ob_plane)
col_collection.objects.link(ob_cylinder_001)

# ---- scene / render settings (as saved in the file)
scene.camera = ob_camera
scene.frame_start = 1; scene.frame_end = 250; scene.frame_set(1)
scene.render.engine = 'CYCLES'
scene.cycles.use_denoising = False
scene.cycles.samples = 128
scene.cycles.sampling_pattern = 'TABULATED_SOBOL'
scene.cycles.use_adaptive_sampling = False
scene.cycles.use_light_tree = False
scene.view_settings.view_transform = 'Filmic'
bpy.context.view_layer.update()
